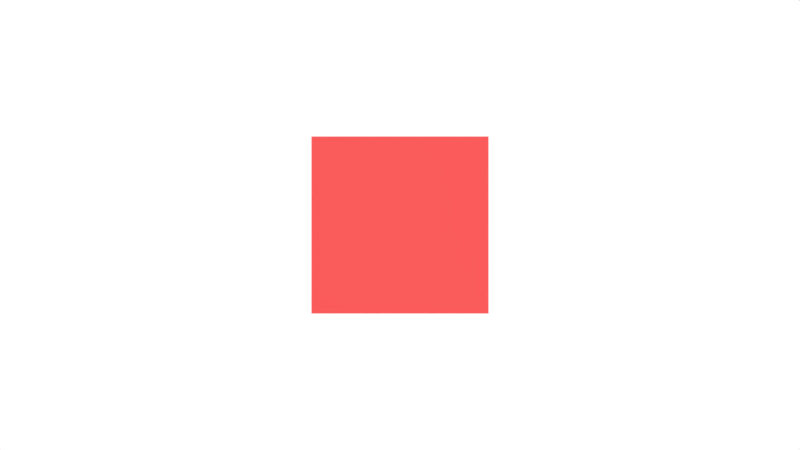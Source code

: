 # Source: blurless-frame.blend  (saved by Blender 2.79.0; exported with 4.5.12 LTS)
import bpy
from mathutils import Matrix  # noqa: F401  (used for matrix-valued properties, if any)

bpy.ops.wm.read_factory_settings(use_empty=True)
scene = bpy.context.scene
scene.name = 'Scene'

# ---- collections
col_collection_1 = bpy.data.collections.new('Collection 1'); scene.collection.children.link(col_collection_1)

# ---- materials (node trees are filled in below, after node groups)
mat_material = bpy.data.materials.new('Material')
mat_material.alpha_threshold = 0.0
mat_material.use_transparent_shadow = False
mat_material.diffuse_color = (0.92, 0.1, 0.1, 1.0)
mat_material.roughness = 0.5
mat_material.line_color = (0.0, 0.0, 0.0, 1.0)

# ---- material node trees

# ---- world
world_world = bpy.data.worlds.new('World'); scene.world = world_world
world_world.color = (1.0, 1.0, 1.0)
world_world.use_sun_shadow = False
world_world.sun_shadow_jitter_overblur = 0.0
world_world.cycles.sampling_method = 'MANUAL'

# ---- cameras
cam_camera = bpy.data.cameras.new('Camera')
cam_camera.clip_end = 100.0
cam_camera.lens = 35.0
cam_camera.sensor_width = 32.0
cam_camera.sensor_height = 18.0
cam_camera.ortho_scale = 7.314
cam_camera.dof.focus_distance = 0.0
cam_camera.dof.aperture_fstop = 128.0

# ---- lights
light_lamp = bpy.data.lights.new('Lamp', 'POINT')
light_lamp.transmission_factor = 0.0
light_lamp.cutoff_distance = 30.0
light_lamp.energy = 100.0
light_lamp.shadow_buffer_clip_start = 1.001
light_lamp.shadow_soft_size = 0.1
light_lamp.shadow_maximum_resolution = 0.006
light_lamp.use_absolute_resolution = True

# ---- meshes
me_cube = bpy.data.meshes.new('Cube')
me_cube.from_pydata([(1.0, 1.0, -1.0), (1.0, -1.0, -1.0), (-1.0, -1.0, -1.0), (-1.0, 1.0, -1.0), (1.0, 1.0, 1.0), (1.0, -1.0, 1.0), (-1.0, -1.0, 1.0), (-1.0, 1.0, 1.0)], [], [(0, 1, 2, 3), (4, 7, 6, 5), (0, 4, 5, 1), (1, 5, 6, 2), (2, 6, 7, 3), (4, 0, 3, 7)])
me_cube.materials.append(mat_material)
me_cube.use_remesh_preserve_volume = False
me_cube.use_remesh_preserve_attributes = False
me_cube.use_mirror_vertex_groups = False
me_cube.update()

# ---- objects
ob_cube = bpy.data.objects.new('Cube', me_cube)
ob_lamp = bpy.data.objects.new('Lamp', light_lamp)
ob_camera = bpy.data.objects.new('Camera', cam_camera)

# ---- transforms, parenting, visibility, modifiers, constraints
ob_cube.location = (0.0, 0.0, 0.0)
ob_cube.scale = (0.4593, 0.4593, 0.4593)
ob_cube.lock_rotations_4d = False
ob_cube.empty_display_type = 'ARROWS'
ob_cube.lineart.crease_threshold = 0.0
ob_lamp.location = (4.076, 1.005, 5.904)
ob_lamp.rotation_euler = (0.6503, 0.05522, 1.866)
ob_lamp.lock_rotations_4d = False
ob_lamp.empty_display_type = 'ARROWS'
ob_lamp.color = (0.0, 0.0, 0.0, 0.0)
ob_lamp.lineart.crease_threshold = 0.0
ob_camera.location = (0.0, 0.0, 5.0)
ob_camera.lock_rotations_4d = False
ob_camera.empty_display_type = 'ARROWS'
ob_camera.color = (0.0, 0.0, 0.0, 0.0)
ob_camera.display_type = 'WIRE'
ob_camera.lineart.crease_threshold = 0.0

# ---- collection membership
col_collection_1.objects.link(ob_cube)
col_collection_1.objects.link(ob_lamp)
col_collection_1.objects.link(ob_camera)

# ---- scene / render settings (as saved in the file)
scene.camera = ob_camera
scene.frame_start = 1; scene.frame_end = 25; scene.frame_set(20)
scene.render.engine = 'BLENDER_EEVEE_NEXT'
scene.render.resolution_percentage = 50
scene.render.dither_intensity = 0.0
scene.cycles.use_denoising = False
scene.cycles.samples = 128
scene.cycles.sampling_pattern = 'TABULATED_SOBOL'
scene.cycles.use_adaptive_sampling = False
scene.cycles.use_light_tree = False
scene.cycles.blur_glossy = 0.0
scene.cycles.sample_clamp_indirect = 0.0
scene.view_settings.view_transform = 'Standard'
bpy.context.view_layer.update()
